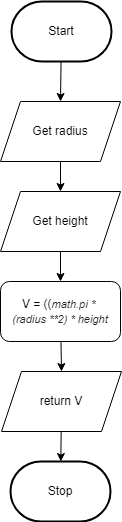

The diagram above was exported from draw.io. Its source (the exported page's mxGraphModel, read from the mxfile embedded in the PNG):
<mxGraphModel dx="1074" dy="1861" grid="1" gridSize="10" guides="1" tooltips="1" connect="1" arrows="1" fold="1" page="1" pageScale="1" pageWidth="827" pageHeight="1169" math="0" shadow="0">
  <root>
    <mxCell id="0" />
    <mxCell id="1" parent="0" />
    <mxCell id="276" style="edgeStyle=none;rounded=0;html=1;entryX=0.5;entryY=0;entryDx=0;entryDy=0;endArrow=classic;endFill=1;" parent="1" source="3" target="233" edge="1">
      <mxGeometry relative="1" as="geometry" />
    </mxCell>
    <mxCell id="3" value="Start" style="strokeWidth=2;html=1;shape=mxgraph.flowchart.terminator;whiteSpace=wrap;" parent="1" vertex="1">
      <mxGeometry x="375" y="-1110" width="100" height="60" as="geometry" />
    </mxCell>
    <mxCell id="10" value="Stop" style="strokeWidth=2;html=1;shape=mxgraph.flowchart.terminator;whiteSpace=wrap;rounded=1;" parent="1" vertex="1">
      <mxGeometry x="374" y="-650" width="100" height="60" as="geometry" />
    </mxCell>
    <mxCell id="211" value="" style="edgeStyle=none;html=1;startArrow=none;" parent="1" source="212" target="10" edge="1">
      <mxGeometry relative="1" as="geometry" />
    </mxCell>
    <mxCell id="212" value="&lt;font style=&quot;font-size: 12px&quot;&gt;return V&lt;/font&gt;" style="shape=parallelogram;perimeter=parallelogramPerimeter;whiteSpace=wrap;html=1;fixedSize=1;fontSize=8;" parent="1" vertex="1">
      <mxGeometry x="365" y="-740" width="120" height="60" as="geometry" />
    </mxCell>
    <mxCell id="279" value="" style="edgeStyle=none;html=1;fontFamily=Helvetica;fontSize=11;" parent="1" source="233" target="278" edge="1">
      <mxGeometry relative="1" as="geometry" />
    </mxCell>
    <mxCell id="233" value="Get radius" style="shape=parallelogram;perimeter=parallelogramPerimeter;whiteSpace=wrap;html=1;fixedSize=1;" parent="1" vertex="1">
      <mxGeometry x="364" y="-1010" width="120" height="60" as="geometry" />
    </mxCell>
    <mxCell id="283" style="edgeStyle=none;html=1;entryX=0.5;entryY=0;entryDx=0;entryDy=0;fontFamily=Helvetica;fontSize=11;" parent="1" source="255" target="212" edge="1">
      <mxGeometry relative="1" as="geometry" />
    </mxCell>
    <mxCell id="255" value="V = ((&lt;font color=&quot;#202124&quot;&gt;&lt;span style=&quot;font-size: 11px ; background-color: rgb(255 , 255 , 255)&quot;&gt;&lt;i&gt;math.pi * &lt;br&gt;(radius **2) * height&lt;/i&gt;&lt;/span&gt;&lt;/font&gt;" style="rounded=1;whiteSpace=wrap;html=1;" parent="1" vertex="1">
      <mxGeometry x="364" y="-830" width="120" height="60" as="geometry" />
    </mxCell>
    <mxCell id="280" value="" style="edgeStyle=none;html=1;fontFamily=Helvetica;fontSize=11;" parent="1" source="278" target="255" edge="1">
      <mxGeometry relative="1" as="geometry" />
    </mxCell>
    <mxCell id="278" value="Get height" style="shape=parallelogram;perimeter=parallelogramPerimeter;whiteSpace=wrap;html=1;fixedSize=1;" parent="1" vertex="1">
      <mxGeometry x="364" y="-920" width="120" height="60" as="geometry" />
    </mxCell>
  </root>
</mxGraphModel>